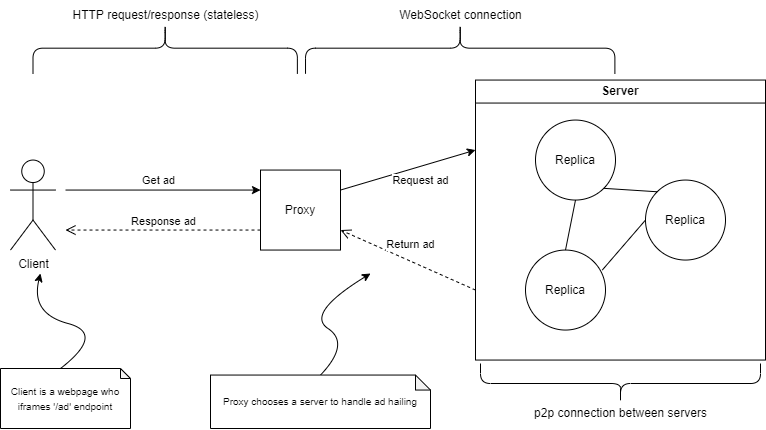

The diagram above was exported from draw.io. Its source (the exported page's mxGraphModel, read from the mxfile embedded in the PNG):
<mxGraphModel dx="1543" dy="794" grid="1" gridSize="10" guides="1" tooltips="1" connect="1" arrows="1" fold="1" page="1" pageScale="1" pageWidth="850" pageHeight="1100" math="0" shadow="0">
  <root>
    <mxCell id="0" />
    <mxCell id="1" parent="0" />
    <mxCell id="11" style="edgeStyle=none;html=1;entryX=0;entryY=0.25;entryDx=0;entryDy=0;" edge="1" parent="1" target="8">
      <mxGeometry relative="1" as="geometry">
        <mxPoint x="275" y="206.55" as="targetPoint" />
        <mxPoint x="85" y="206.55" as="sourcePoint" />
      </mxGeometry>
    </mxCell>
    <mxCell id="12" value="Get ad" style="edgeLabel;html=1;align=center;verticalAlign=middle;resizable=0;points=[];" vertex="1" connectable="0" parent="11">
      <mxGeometry x="-0.2071" y="-1" relative="1" as="geometry">
        <mxPoint x="15" y="-11" as="offset" />
      </mxGeometry>
    </mxCell>
    <mxCell id="4" value="Client" style="shape=umlActor;verticalLabelPosition=bottom;verticalAlign=top;html=1;outlineConnect=0;" vertex="1" parent="1">
      <mxGeometry x="30" y="176.55" width="45" height="90" as="geometry" />
    </mxCell>
    <mxCell id="14" style="edgeStyle=none;html=1;exitX=1;exitY=0.25;exitDx=0;exitDy=0;entryX=0;entryY=0.25;entryDx=0;entryDy=0;" edge="1" parent="1" source="8" target="13">
      <mxGeometry relative="1" as="geometry" />
    </mxCell>
    <mxCell id="15" value="Request ad" style="edgeLabel;html=1;align=center;verticalAlign=middle;resizable=0;points=[];" vertex="1" connectable="0" parent="14">
      <mxGeometry x="-0.0952" y="1" relative="1" as="geometry">
        <mxPoint x="19" y="9" as="offset" />
      </mxGeometry>
    </mxCell>
    <mxCell id="8" value="Proxy" style="whiteSpace=wrap;html=1;aspect=fixed;" vertex="1" parent="1">
      <mxGeometry x="280" y="186.55" width="80" height="80" as="geometry" />
    </mxCell>
    <mxCell id="13" value="Server" style="swimlane;whiteSpace=wrap;html=1;" vertex="1" parent="1">
      <mxGeometry x="495" y="96.55" width="290" height="280" as="geometry">
        <mxRectangle x="495" y="96.55" width="80" height="30" as="alternateBounds" />
      </mxGeometry>
    </mxCell>
    <mxCell id="16" value="Replica" style="ellipse;whiteSpace=wrap;html=1;aspect=fixed;" vertex="1" parent="13">
      <mxGeometry x="60" y="40" width="80" height="80" as="geometry" />
    </mxCell>
    <mxCell id="17" value="Replica" style="ellipse;whiteSpace=wrap;html=1;aspect=fixed;" vertex="1" parent="13">
      <mxGeometry x="50" y="170" width="80" height="80" as="geometry" />
    </mxCell>
    <mxCell id="18" value="Replica" style="ellipse;whiteSpace=wrap;html=1;aspect=fixed;" vertex="1" parent="13">
      <mxGeometry x="170" y="100" width="80" height="80" as="geometry" />
    </mxCell>
    <mxCell id="20" value="" style="endArrow=none;html=1;entryX=0.5;entryY=1;entryDx=0;entryDy=0;exitX=0.5;exitY=0;exitDx=0;exitDy=0;" edge="1" parent="13" source="17" target="16">
      <mxGeometry width="50" height="50" relative="1" as="geometry">
        <mxPoint x="50" y="210" as="sourcePoint" />
        <mxPoint x="100" y="160" as="targetPoint" />
      </mxGeometry>
    </mxCell>
    <mxCell id="22" value="" style="endArrow=none;html=1;entryX=0;entryY=0.5;entryDx=0;entryDy=0;exitX=0.96;exitY=0.25;exitDx=0;exitDy=0;exitPerimeter=0;" edge="1" parent="13" source="17" target="18">
      <mxGeometry width="50" height="50" relative="1" as="geometry">
        <mxPoint x="50" y="210" as="sourcePoint" />
        <mxPoint x="100" y="160" as="targetPoint" />
      </mxGeometry>
    </mxCell>
    <mxCell id="23" value="" style="endArrow=none;html=1;entryX=1;entryY=1;entryDx=0;entryDy=0;exitX=0;exitY=0;exitDx=0;exitDy=0;" edge="1" parent="13" source="18" target="16">
      <mxGeometry width="50" height="50" relative="1" as="geometry">
        <mxPoint x="50" y="210" as="sourcePoint" />
        <mxPoint x="100" y="160" as="targetPoint" />
      </mxGeometry>
    </mxCell>
    <mxCell id="25" value="Response ad" style="html=1;verticalAlign=bottom;endArrow=open;dashed=1;endSize=8;exitX=0;exitY=0.75;exitDx=0;exitDy=0;" edge="1" parent="1" source="8">
      <mxGeometry relative="1" as="geometry">
        <mxPoint x="205" y="246.55" as="sourcePoint" />
        <mxPoint x="85" y="246.55" as="targetPoint" />
      </mxGeometry>
    </mxCell>
    <mxCell id="26" value="Return ad" style="html=1;verticalAlign=bottom;endArrow=open;dashed=1;endSize=8;entryX=1;entryY=0.75;entryDx=0;entryDy=0;exitX=0;exitY=0.75;exitDx=0;exitDy=0;" edge="1" parent="1" source="13" target="8">
      <mxGeometry x="0.0051" y="-7" relative="1" as="geometry">
        <mxPoint x="455" y="296.55" as="sourcePoint" />
        <mxPoint x="375" y="296.55" as="targetPoint" />
        <mxPoint as="offset" />
      </mxGeometry>
    </mxCell>
    <mxCell id="27" value="" style="shape=curlyBracket;whiteSpace=wrap;html=1;rounded=1;flipH=1;labelPosition=right;verticalLabelPosition=middle;align=left;verticalAlign=middle;rotation=-90;" vertex="1" parent="1">
      <mxGeometry x="159.06" y="-67.50000000000001" width="51.25" height="264.37" as="geometry" />
    </mxCell>
    <mxCell id="30" value="" style="shape=curlyBracket;whiteSpace=wrap;html=1;rounded=1;flipH=1;labelPosition=right;verticalLabelPosition=middle;align=left;verticalAlign=middle;rotation=-90;" vertex="1" parent="1">
      <mxGeometry x="454.07000000000005" y="-90.00000000000001" width="51.25" height="309.37" as="geometry" />
    </mxCell>
    <mxCell id="34" value="WebSocket connection" style="text;html=1;align=center;verticalAlign=middle;resizable=0;points=[];autosize=1;strokeColor=none;fillColor=none;" vertex="1" parent="1">
      <mxGeometry x="405" y="16.549999999999997" width="150" height="30" as="geometry" />
    </mxCell>
    <mxCell id="35" value="HTTP request/response (stateless)" style="text;html=1;align=center;verticalAlign=middle;resizable=0;points=[];autosize=1;strokeColor=none;fillColor=none;" vertex="1" parent="1">
      <mxGeometry x="80.31" y="16.549999999999997" width="210" height="30" as="geometry" />
    </mxCell>
    <mxCell id="36" value="" style="shape=curlyBracket;whiteSpace=wrap;html=1;rounded=1;flipH=1;labelPosition=right;verticalLabelPosition=middle;align=left;verticalAlign=middle;rotation=90;" vertex="1" parent="1">
      <mxGeometry x="620" y="260" width="40" height="280" as="geometry" />
    </mxCell>
    <mxCell id="37" value="p2p connection between servers" style="text;html=1;align=center;verticalAlign=middle;resizable=0;points=[];autosize=1;strokeColor=none;fillColor=none;" vertex="1" parent="1">
      <mxGeometry x="540" y="415" width="200" height="30" as="geometry" />
    </mxCell>
    <mxCell id="38" value="&lt;font style=&quot;font-size: 10px;&quot;&gt;Client is a webpage who iframes '/ad' endpoint&lt;/font&gt;" style="shape=note;whiteSpace=wrap;html=1;backgroundOutline=1;darkOpacity=0.05;size=10;" vertex="1" parent="1">
      <mxGeometry x="20" y="385" width="130" height="60" as="geometry" />
    </mxCell>
    <mxCell id="39" value="Proxy chooses a server to handle ad hailing" style="shape=note;whiteSpace=wrap;html=1;backgroundOutline=1;darkOpacity=0.05;fontSize=10;size=15;" vertex="1" parent="1">
      <mxGeometry x="230" y="391.55" width="220" height="53.45" as="geometry" />
    </mxCell>
    <mxCell id="40" value="" style="curved=1;endArrow=classic;html=1;fontSize=10;exitX=0.5;exitY=0;exitDx=0;exitDy=0;exitPerimeter=0;" edge="1" parent="1" source="39">
      <mxGeometry width="50" height="50" relative="1" as="geometry">
        <mxPoint x="325" y="430" as="sourcePoint" />
        <mxPoint x="390" y="290" as="targetPoint" />
        <Array as="points">
          <mxPoint x="370" y="360" />
          <mxPoint x="325" y="330" />
        </Array>
      </mxGeometry>
    </mxCell>
    <mxCell id="41" value="" style="curved=1;endArrow=classic;html=1;fontSize=10;exitX=0;exitY=0;exitDx=60;exitDy=0;exitPerimeter=0;" edge="1" parent="1" source="38">
      <mxGeometry width="50" height="50" relative="1" as="geometry">
        <mxPoint x="75" y="350" as="sourcePoint" />
        <mxPoint x="60" y="290" as="targetPoint" />
        <Array as="points">
          <mxPoint x="125" y="350" />
          <mxPoint x="50" y="330" />
        </Array>
      </mxGeometry>
    </mxCell>
  </root>
</mxGraphModel>